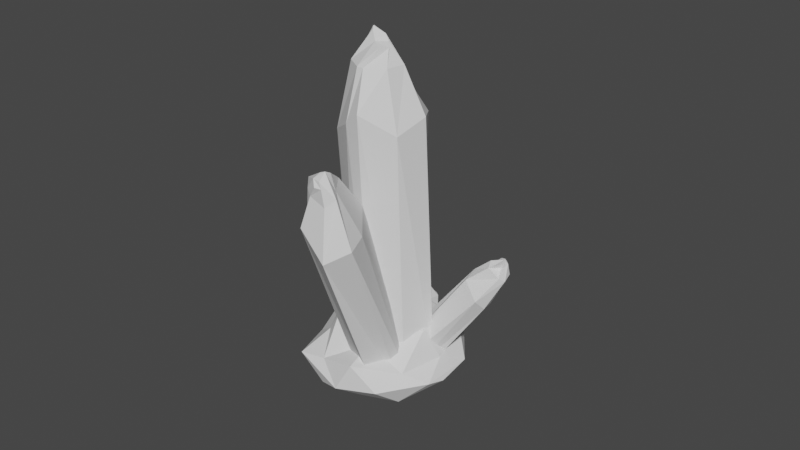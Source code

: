 # Source: crystal.blend  (saved by Blender 2.90.8; exported with 4.5.12 LTS)
import bpy
from mathutils import Matrix  # noqa: F401  (used for matrix-valued properties, if any)

bpy.ops.wm.read_factory_settings(use_empty=True)
scene = bpy.context.scene
scene.name = 'Scene'

# ---- collections
col_collection = bpy.data.collections.new('Collection'); scene.collection.children.link(col_collection)

# ---- world
world_world = bpy.data.worlds.new('World'); scene.world = world_world
world_world.use_nodes = True; world_world.node_tree.nodes.clear()
_N = world_world.node_tree.nodes; _L = world_world.node_tree.links
n0 = _N.new('ShaderNodeOutputWorld'); n0.name = 'World Output'; n0.location = (300, 300)
n1 = _N.new('ShaderNodeBackground'); n1.name = 'Background'; n1.location = (10, 300)
n1.inputs[0].default_value = (0.05088, 0.05088, 0.05088, 1.0)
_L.new(n1.outputs[0], n0.inputs[0])
n0.is_active_output = True
world_world.color = (0.05088, 0.05088, 0.05088)
world_world.use_sun_shadow = False
world_world.sun_shadow_jitter_overblur = 0.0

# ---- meshes
me_icosphere_001 = bpy.data.meshes.new('Icosphere.001')
me_icosphere_001.from_pydata([(0.003787, 0.0, -0.8947), (0.6614, -0.5272, -0.6194), (-0.2764, -0.8506, -0.4472), (-0.81, -0.03255, -0.7111), (-0.2764, 0.8506, -0.4472), (0.6645, 0.4748, -0.5952), (0.2386, -0.8913, 0.6873), (-0.5715, -0.4213, 0.6172), (-0.7236, 0.5257, 0.4472), (0.2758, 0.8575, 0.3475), (0.8169, 0.03734, 0.3556), (-0.01462, -0.009933, 0.6993), (-0.1625, -0.5, -0.8507), (0.4319, -0.2244, -0.859), (0.2629, -0.7633, -0.4499), (0.9765, -0.08463, -0.1499), (0.4253, 0.309, -0.8507), (-0.5243, 0.0, -0.9852), (-0.7022, -0.4625, -0.2051), (-0.1677, 0.5, -0.8214), (-0.6094, 0.5433, -0.3995), (0.2748, 0.7603, -0.4308), (0.9511, -0.309, 0.0), (0.94, 0.3614, -0.04727), (0.05397, -0.9608, -0.1762), (0.5878, -0.8428, 0.03247), (-0.9274, -0.2297, -0.03235), (-0.635, -0.847, 0.2544), (-0.7294, 0.7945, 0.2907), (-0.8883, 0.2802, -0.417), (0.5821, 0.7785, 0.03325), (0.03704, 1.018, -0.2305), (0.679, -0.4821, 0.3158), (-0.279, -0.8195, 0.3536), (-0.753, 0.04827, 1.148), (-0.3557, 0.7863, 0.607), (0.6645, 0.5588, 0.8118), (0.1625, -0.5, 0.8507), (0.6219, -0.04272, 1.203), (-0.4605, -0.3553, 1.296), (-0.3485, 0.2792, 0.6145), (0.1647, 0.5456, 1.172)], [], [(0, 13, 12), (1, 13, 15), (0, 12, 17), (0, 17, 19), (0, 19, 16), (1, 15, 22), (2, 14, 24), (3, 18, 26), (4, 20, 28), (5, 21, 30), (1, 22, 25), (2, 24, 27), (3, 26, 29), (4, 28, 31), (5, 30, 23), (6, 32, 37), (7, 33, 39), (8, 34, 40), (9, 35, 41), (10, 36, 38), (38, 41, 11), (38, 36, 41), (36, 9, 41), (41, 40, 11), (41, 35, 40), (35, 8, 40), (40, 39, 11), (40, 34, 39), (34, 7, 39), (39, 37, 11), (39, 33, 37), (33, 6, 37), (37, 38, 11), (37, 32, 38), (32, 10, 38), (23, 36, 10), (23, 30, 36), (30, 9, 36), (31, 35, 9), (31, 28, 35), (28, 8, 35), (29, 34, 8), (29, 26, 34), (26, 7, 34), (27, 33, 7), (27, 24, 33), (24, 6, 33), (25, 32, 6), (25, 22, 32), (22, 10, 32), (30, 31, 9), (30, 21, 31), (21, 4, 31), (28, 29, 8), (28, 20, 29), (20, 3, 29), (26, 27, 7), (26, 18, 27), (18, 2, 27), (24, 25, 6), (24, 14, 25), (14, 1, 25), (22, 23, 10), (22, 15, 23), (15, 5, 23), (16, 21, 5), (16, 19, 21), (19, 4, 21), (19, 20, 4), (19, 17, 20), (17, 3, 20), (17, 18, 3), (17, 12, 18), (12, 2, 18), (15, 16, 5), (15, 13, 16), (13, 0, 16), (12, 14, 2), (12, 13, 14), (13, 1, 14)])
_uv = me_icosphere_001.uv_layers.new(name='UVMap')
_uv.uv.foreach_set('vector', [0.8182, 0.0, 0.7727, 0.07873, 0.8636, 0.07873, 0.7273, 0.1575, 0.6818, 0.07873, 0.6364, 0.1575, 0.09091, 0.0, 0.04545, 0.07873, 0.1364, 0.07873, 0.2727, 0.0, 0.2273, 0.07873, 0.3182, 0.07873, 0.4545, 0.0, 0.4091, 0.07873, 0.5, 0.07873, 0.7273, 0.1575, 0.6364, 0.1575, 0.6818, 0.2362, 0.9091, 0.1575, 0.8182, 0.1575, 0.8636, 0.2362, 0.1818, 0.1575, 0.09091, 0.1575, 0.1364, 0.2362, 0.3636, 0.1575, 0.2727, 0.1575, 0.3182, 0.2362, 0.5455, 0.1575, 0.4545, 0.1575, 0.5, 0.2362, 0.7273, 0.1575, 0.6818, 0.2362, 0.7727, 0.2362, 0.9091, 0.1575, 0.8636, 0.2362, 0.9545, 0.2362, 0.1818, 0.1575, 0.1364, 0.2362, 0.2273, 0.2362, 0.3636, 0.1575, 0.3182, 0.2362, 0.4091, 0.2362, 0.5455, 0.1575, 0.5, 0.2362, 0.5909, 0.2362, 0.8182, 0.3149, 0.7273, 0.3149, 0.7727, 0.3937, 1.0, 0.3149, 0.9091, 0.3149, 0.9545, 0.3937, 0.2727, 0.3149, 0.1818, 0.3149, 0.2273, 0.3937, 0.4545, 0.3149, 0.3636, 0.3149, 0.4091, 0.3937, 0.6364, 0.3149, 0.5455, 0.3149, 0.5909, 0.3937, 0.5909, 0.3937, 0.5, 0.3937, 0.5455, 0.4724, 0.5909, 0.3937, 0.5455, 0.3149, 0.5, 0.3937, 0.5455, 0.3149, 0.4545, 0.3149, 0.5, 0.3937, 0.4091, 0.3937, 0.3182, 0.3937, 0.3636, 0.4724, 0.4091, 0.3937, 0.3636, 0.3149, 0.3182, 0.3937, 0.3636, 0.3149, 0.2727, 0.3149, 0.3182, 0.3937, 0.2273, 0.3937, 0.1364, 0.3937, 0.1818, 0.4724, 0.2273, 0.3937, 0.1818, 0.3149, 0.1364, 0.3937, 0.1818, 0.3149, 0.09091, 0.3149, 0.1364, 0.3937, 0.9545, 0.3937, 0.8636, 0.3937, 0.9091, 0.4724, 0.9545, 0.3937, 0.9091, 0.3149, 0.8636, 0.3937, 0.9091, 0.3149, 0.8182, 0.3149, 0.8636, 0.3937, 0.7727, 0.3937, 0.6818, 0.3937, 0.7273, 0.4724, 0.7727, 0.3937, 0.7273, 0.3149, 0.6818, 0.3937, 0.7273, 0.3149, 0.6364, 0.3149, 0.6818, 0.3937, 0.5909, 0.2362, 0.5455, 0.3149, 0.6364, 0.3149, 0.5909, 0.2362, 0.5, 0.2362, 0.5455, 0.3149, 0.5, 0.2362, 0.4545, 0.3149, 0.5455, 0.3149, 0.4091, 0.2362, 0.3636, 0.3149, 0.4545, 0.3149, 0.4091, 0.2362, 0.3182, 0.2362, 0.3636, 0.3149, 0.3182, 0.2362, 0.2727, 0.3149, 0.3636, 0.3149, 0.2273, 0.2362, 0.1818, 0.3149, 0.2727, 0.3149, 0.2273, 0.2362, 0.1364, 0.2362, 0.1818, 0.3149, 0.1364, 0.2362, 0.09091, 0.3149, 0.1818, 0.3149, 0.9545, 0.2362, 0.9091, 0.3149, 1.0, 0.3149, 0.9545, 0.2362, 0.8636, 0.2362, 0.9091, 0.3149, 0.8636, 0.2362, 0.8182, 0.3149, 0.9091, 0.3149, 0.7727, 0.2362, 0.7273, 0.3149, 0.8182, 0.3149, 0.7727, 0.2362, 0.6818, 0.2362, 0.7273, 0.3149, 0.6818, 0.2362, 0.6364, 0.3149, 0.7273, 0.3149, 0.5, 0.2362, 0.4091, 0.2362, 0.4545, 0.3149, 0.5, 0.2362, 0.4545, 0.1575, 0.4091, 0.2362, 0.4545, 0.1575, 0.3636, 0.1575, 0.4091, 0.2362, 0.3182, 0.2362, 0.2273, 0.2362, 0.2727, 0.3149, 0.3182, 0.2362, 0.2727, 0.1575, 0.2273, 0.2362, 0.2727, 0.1575, 0.1818, 0.1575, 0.2273, 0.2362, 0.1364, 0.2362, 0.04545, 0.2362, 0.09091, 0.3149, 0.1364, 0.2362, 0.09091, 0.1575, 0.04545, 0.2362, 0.09091, 0.1575, 0.0, 0.1575, 0.04545, 0.2362, 0.8636, 0.2362, 0.7727, 0.2362, 0.8182, 0.3149, 0.8636, 0.2362, 0.8182, 0.1575, 0.7727, 0.2362, 0.8182, 0.1575, 0.7273, 0.1575, 0.7727, 0.2362, 0.6818, 0.2362, 0.5909, 0.2362, 0.6364, 0.3149, 0.6818, 0.2362, 0.6364, 0.1575, 0.5909, 0.2362, 0.6364, 0.1575, 0.5455, 0.1575, 0.5909, 0.2362, 0.5, 0.07873, 0.4545, 0.1575, 0.5455, 0.1575, 0.5, 0.07873, 0.4091, 0.07873, 0.4545, 0.1575, 0.4091, 0.07873, 0.3636, 0.1575, 0.4545, 0.1575, 0.3182, 0.07873, 0.2727, 0.1575, 0.3636, 0.1575, 0.3182, 0.07873, 0.2273, 0.07873, 0.2727, 0.1575, 0.2273, 0.07873, 0.1818, 0.1575, 0.2727, 0.1575, 0.1364, 0.07873, 0.09091, 0.1575, 0.1818, 0.1575, 0.1364, 0.07873, 0.04545, 0.07873, 0.09091, 0.1575, 0.04545, 0.07873, 0.0, 0.1575, 0.09091, 0.1575, 0.6364, 0.1575, 0.5909, 0.07873, 0.5455, 0.1575, 0.6364, 0.1575, 0.6818, 0.07873, 0.5909, 0.07873, 0.6818, 0.07873, 0.6364, 0.0, 0.5909, 0.07873, 0.8636, 0.07873, 0.8182, 0.1575, 0.9091, 0.1575, 0.8636, 0.07873, 0.7727, 0.07873, 0.8182, 0.1575, 0.7727, 0.07873, 0.7273, 0.1575, 0.8182, 0.1575])
me_icosphere_001.use_remesh_fix_poles = True
me_icosphere_001.use_remesh_preserve_attributes = False
me_icosphere_001.use_mirror_vertex_groups = False
me_icosphere_001.update()
me_cylinder_004 = bpy.data.meshes.new('Cylinder.004')
me_cylinder_004.from_pydata([(0.0, 1.0, -3.0), (-0.0005134, 0.07914, 2.31), (0.7071, 0.7071, -3.0), (0.118, 0.03842, 2.22), (1.285, 0.192, -3.0), (0.2639, -0.129, 2.166), (0.9917, -0.5151, -3.0), (0.1427, -0.3178, 2.18), (0.2846, -0.808, -3.0), (-0.06374, -0.2297, 2.372), (-0.4225, -0.5151, -3.0), (-0.2112, -0.16, 2.583), (-1.0, 9.656e-07, -3.0), (-0.225, -0.04946, 2.471), (-0.7071, 0.7071, -3.0), (-0.233, -0.01651, 2.471), (0.8984, 0.26, 1.229), (0.6049, 0.6825, 1.399), (0.8213, -0.4759, 0.7282), (0.1951, -1.07, 1.335), (-0.1951, -0.9777, 1.115), (-0.9779, -0.4125, 0.7898), (-1.127, 0.3382, 0.7898), (-0.553, 0.9816, 0.4122), (0.4996, 0.02878, 2.125), (0.03112, 0.3472, 2.141), (0.4648, -0.4159, 1.931), (-0.02001, -0.6187, 1.915), (-0.1836, -0.5571, 1.625), (-0.5877, -0.2879, 1.857), (-0.7859, -0.01637, 1.808), (-0.6392, 0.4406, 1.641), (-0.1652, -0.1001, -4.103), (-0.163, -8.237, 27.41), (1.153, -0.8549, -4.85), (0.05651, -8.225, 26.71), (2.217, -1.467, -5.807), (0.2901, -8.496, 25.97), (1.396, -2.649, -7.185), (-0.01431, -8.818, 25.7), (-0.1141, -2.972, -7.512), (-0.378, -8.589, 26.39), (-1.43, -2.248, -6.596), (-0.6313, -8.56, 27.54), (-2.413, -1.162, -5.262), (-0.6498, -8.544, 27.9), (-1.593, 0.01981, -3.884), (-0.6548, -8.482, 27.97), (1.789, -6.836, 20.26), (0.7848, -4.764, 21.19), (1.233, -7.898, 17.59), (-0.1955, -9.076, 18.85), (-0.9539, -8.511, 17.84), (-2.344, -6.854, 17.35), (-2.393, -5.468, 19.0), (-1.324, -4.696, 21.34), (0.7881, -7.818, 24.81), (0.1962, -7.187, 24.75), (0.4636, -8.589, 23.9), (-0.4506, -8.964, 23.49), (-0.7738, -8.918, 23.56), (-1.505, -8.309, 24.31), (-1.786, -7.528, 24.42), (-1.22, -6.986, 25.05), (0.7708, -1.195, -5.592), (-0.1339, -10.67, 12.9), (1.352, -2.002, -7.651), (-0.1851, -10.86, 11.8), (1.094, -2.361, -8.547), (-0.01798, -10.87, 11.14), (0.4926, -3.045, -10.32), (-0.3503, -10.87, 11.16), (-0.6693, -2.619, -9.239), (-0.5825, -10.72, 12.01), (-1.329, -2.064, -7.587), (-0.3846, -10.62, 12.71), (-1.556, -1.142, -5.665), (-0.3239, -10.23, 12.86), (-0.3911, -0.768, -4.509), (-0.08482, -10.32, 12.87), (1.386, -9.829, 5.875), (1.115, -8.781, 7.406), (0.2763, -9.972, 3.956), (-1.123, -9.995, 6.924), (-1.207, -9.356, 6.942), (-1.753, -7.354, 8.609), (-1.29, -7.009, 9.931), (-0.04729, -7.256, 10.17), (0.4705, -10.35, 10.47), (0.1371, -9.984, 11.25), (0.1114, -10.52, 9.438), (-0.7212, -10.44, 10.25), (-1.059, -10.22, 10.97), (-1.485, -9.656, 11.98), (-1.224, -9.214, 12.63), (-0.4475, -9.015, 12.51), (0.6038, -1.655, -6.871), (5.354, -3.5, 7.789), (0.1755, -1.426, -5.851), (5.203, -3.424, 7.713), (-0.1292, -1.025, -4.883), (5.085, -3.268, 7.832), (0.1831, -0.478, -4.897), (5.21, -3.129, 7.813), (0.7067, -0.2529, -5.629), (5.371, -3.258, 7.632), (1.135, -0.4818, -6.648), (5.464, -3.3, 7.396), (1.44, -0.8826, -7.616), (5.374, -3.341, 6.961), (1.143, -1.154, -7.313), (5.118, -3.211, 6.731), (3.794, -2.914, 5.886), (3.687, -3.352, 4.64), (3.762, -2.374, 5.625), (4.565, -2.139, 5.988), (4.613, -2.132, 4.743), (4.754, -2.534, 2.732), (4.749, -3.099, 2.114), (4.513, -3.702, 2.71), (4.679, -3.416, 7.306), (4.725, -3.584, 6.524), (4.817, -2.981, 7.425), (5.139, -2.769, 7.051), (5.263, -2.667, 6.892), (5.493, -2.915, 6.312), (5.463, -3.186, 5.519), (5.255, -3.448, 5.633), (-0.7975, 0.5852, -4.142), (-3.464, -0.3376, 5.769), (-0.3469, -0.02504, -3.481), (-3.295, -0.4279, 5.867), (-0.09886, -0.8847, -3.034), (-3.277, -0.6971, 5.711), (-0.6455, -1.717, -3.59), (-3.464, -0.9103, 5.537), (-1.252, -1.681, -4.274), (-3.596, -0.6677, 5.462), (-1.801, -1.263, -5.113), (-3.734, -0.4856, 5.612), (-2.461, -0.02382, -5.931), (-3.86, -0.2908, 5.877), (-1.503, 0.4283, -5.003), (-3.837, -0.2521, 5.852), (-2.131, -0.5604, 4.694), (-2.123, 0.3995, 4.101), (-2.501, -1.505, 3.926), (-3.422, -2.013, 3.656), (-3.636, -1.86, 2.777), (-3.588, -0.9426, 1.696), (-3.41, -0.002754, 1.998), (-2.869, 0.7831, 2.513), (-2.866, -0.5345, 5.55), (-3.021, -0.09314, 5.046), (-3.236, -0.9988, 5.105), (-3.614, -1.266, 4.75), (-3.747, -1.214, 4.576), (-3.964, -0.7222, 4.226), (-4.057, -0.108, 4.066), (-3.565, 0.0455, 4.254)], [], [(0, 23, 17), (17, 16, 2), (16, 4, 2), (16, 18, 4), (18, 6, 4), (7, 5, 9), (18, 19, 6), (19, 8, 6), (19, 20, 8), (8, 20, 10), (10, 20, 21), (10, 21, 12), (12, 21, 22), (12, 22, 14), (14, 22, 23), (0, 2, 4, 6, 8, 10, 12, 14), (0, 14, 23), (0, 17, 2), (25, 24, 16, 17), (24, 26, 18, 16), (26, 27, 19, 18), (27, 28, 20, 19), (28, 29, 21, 20), (29, 30, 22, 21), (30, 31, 23, 22), (31, 25, 17, 23), (1, 3, 24, 25), (3, 5, 26, 24), (5, 7, 27, 26), (7, 9, 28, 27), (9, 11, 29, 28), (11, 13, 30, 29), (13, 15, 31, 30), (15, 1, 25, 31), (3, 9, 5), (1, 9, 3), (9, 1, 11), (11, 1, 13), (15, 13, 1), (32, 55, 49), (49, 48, 34), (48, 36, 34), (48, 50, 36), (50, 38, 36), (39, 37, 41), (50, 51, 38), (51, 40, 38), (51, 52, 40), (40, 52, 42), (42, 52, 53), (42, 53, 44), (44, 53, 54), (44, 54, 46), (46, 54, 55), (32, 34, 36, 38, 40, 42, 44, 46), (32, 46, 55), (32, 49, 34), (57, 56, 48, 49), (56, 58, 50, 48), (58, 59, 51, 50), (59, 60, 52, 51), (60, 61, 53, 52), (61, 62, 54, 53), (62, 63, 55, 54), (63, 57, 49, 55), (33, 35, 56, 57), (35, 37, 58, 56), (37, 39, 59, 58), (39, 41, 60, 59), (41, 43, 61, 60), (43, 45, 62, 61), (45, 47, 63, 62), (47, 33, 57, 63), (35, 41, 37), (33, 41, 35), (41, 33, 43), (43, 33, 45), (47, 45, 33), (64, 87, 81), (81, 80, 66), (80, 68, 66), (80, 82, 68), (82, 70, 68), (71, 69, 73), (82, 83, 70), (83, 72, 70), (83, 84, 72), (72, 84, 74), (74, 84, 85), (74, 85, 76), (76, 85, 86), (76, 86, 78), (78, 86, 87), (64, 66, 68, 70, 72, 74, 76, 78), (64, 78, 87), (64, 81, 66), (89, 88, 80, 81), (88, 90, 82, 80), (90, 91, 83, 82), (91, 92, 84, 83), (92, 93, 85, 84), (93, 94, 86, 85), (94, 95, 87, 86), (95, 89, 81, 87), (65, 67, 88, 89), (67, 69, 90, 88), (69, 71, 91, 90), (71, 73, 92, 91), (73, 75, 93, 92), (75, 77, 94, 93), (77, 79, 95, 94), (79, 65, 89, 95), (67, 73, 69), (65, 73, 67), (73, 65, 75), (75, 65, 77), (79, 77, 65), (96, 119, 113), (113, 112, 98), (112, 100, 98), (112, 114, 100), (114, 102, 100), (103, 101, 105), (114, 115, 102), (115, 104, 102), (115, 116, 104), (104, 116, 106), (106, 116, 117), (106, 117, 108), (108, 117, 118), (108, 118, 110), (110, 118, 119), (96, 98, 100, 102, 104, 106, 108, 110), (96, 110, 119), (96, 113, 98), (121, 120, 112, 113), (120, 122, 114, 112), (122, 123, 115, 114), (123, 124, 116, 115), (124, 125, 117, 116), (125, 126, 118, 117), (126, 127, 119, 118), (127, 121, 113, 119), (97, 99, 120, 121), (99, 101, 122, 120), (101, 103, 123, 122), (103, 105, 124, 123), (105, 107, 125, 124), (107, 109, 126, 125), (109, 111, 127, 126), (111, 97, 121, 127), (99, 105, 101), (97, 105, 99), (105, 97, 107), (107, 97, 109), (111, 109, 97), (128, 151, 145), (145, 144, 130), (144, 132, 130), (144, 146, 132), (146, 134, 132), (135, 133, 137), (146, 147, 134), (147, 136, 134), (147, 148, 136), (136, 148, 138), (138, 148, 149), (138, 149, 140), (140, 149, 150), (140, 150, 142), (142, 150, 151), (128, 130, 132, 134, 136, 138, 140, 142), (128, 142, 151), (128, 145, 130), (153, 152, 144, 145), (152, 154, 146, 144), (154, 155, 147, 146), (155, 156, 148, 147), (156, 157, 149, 148), (157, 158, 150, 149), (158, 159, 151, 150), (159, 153, 145, 151), (129, 131, 152, 153), (131, 133, 154, 152), (133, 135, 155, 154), (135, 137, 156, 155), (137, 139, 157, 156), (139, 141, 158, 157), (141, 143, 159, 158), (143, 129, 153, 159), (131, 137, 133), (129, 137, 131), (137, 129, 139), (139, 129, 141), (143, 141, 129)])
_uv = me_cylinder_004.uv_layers.new(name='UVMap')
_uv.uv.foreach_set('vector', [0.75, 0.49, 0.1167, 0.4496, 0.3833, 0.4496, 0.3833, 0.4496, 0.4854, 0.2968, 0.875, 0.5, 0.4854, 0.2968, 0.99, 0.25, 0.875, 0.5, 0.4854, 0.2968, 0.4496, 0.1167, 0.75, 0.5, 0.4496, 0.1167, 0.9197, 0.08029, 0.75, 0.5, 0.237, 0.2119, 0.272, 0.2353, 0.263, 0.2119, 0.4496, 0.1167, 0.2968, 0.01461, 0.625, 0.5, 0.2968, 0.01461, 0.75, 0.01, 0.625, 0.5, 0.2968, 0.01461, 0.2032, 0.01461, 0.5, 0.5, 0.5, 0.5, 0.2032, 0.01461, 0.5803, 0.08029, 0.5803, 0.08029, 0.2032, 0.01461, 0.05045, 0.1167, 0.375, 0.5, 0.05045, 0.1167, 0.51, 0.25, 0.51, 0.25, 0.05045, 0.1167, 0.01461, 0.2968, 0.25, 0.5, 0.01461, 0.2968, 0.5803, 0.4197, 0.5803, 0.4197, 0.01461, 0.2968, 0.1167, 0.4496, 0.75, 0.49, 0.9197, 0.4197, 0.99, 0.25, 0.9197, 0.08029, 0.75, 0.01, 0.5803, 0.08029, 0.51, 0.25, 0.5803, 0.4197, 0.75, 0.49, 0.125, 0.5, 0.1167, 0.4496, 1.0, 0.5, 0.3833, 0.4496, 0.9197, 0.4197, 0.335, 0.3592, 0.3894, 0.2777, 0.4854, 0.2968, 0.3833, 0.4496, 0.3894, 0.2777, 0.3682, 0.171, 0.4496, 0.1167, 0.4854, 0.2968, 0.3682, 0.171, 0.2694, 0.105, 0.2968, 0.01461, 0.4496, 0.1167, 0.2694, 0.105, 0.2306, 0.105, 0.2032, 0.01461, 0.2968, 0.01461, 0.2306, 0.105, 0.1318, 0.171, 0.05045, 0.1167, 0.2032, 0.01461, 0.1318, 0.171, 0.1106, 0.2777, 0.01461, 0.2968, 0.05045, 0.1167, 0.1106, 0.2777, 0.165, 0.3592, 0.1167, 0.4496, 0.01461, 0.2968, 0.165, 0.3592, 0.335, 0.3592, 0.3833, 0.4496, 0.1167, 0.4496, 0.2779, 0.2523, 0.276, 0.2552, 0.3894, 0.2777, 0.335, 0.3592, 0.276, 0.2552, 0.272, 0.2353, 0.3682, 0.171, 0.3894, 0.2777, 0.272, 0.2353, 0.237, 0.2119, 0.2694, 0.105, 0.3682, 0.171, 0.237, 0.2119, 0.263, 0.2119, 0.2306, 0.105, 0.2694, 0.105, 0.263, 0.2119, 0.228, 0.2353, 0.1318, 0.171, 0.2306, 0.105, 0.228, 0.2353, 0.224, 0.2552, 0.1106, 0.2777, 0.1318, 0.171, 0.224, 0.2552, 0.2221, 0.2523, 0.165, 0.3592, 0.1106, 0.2777, 0.2221, 0.2523, 0.2779, 0.2523, 0.335, 0.3592, 0.165, 0.3592, 0.276, 0.2552, 0.263, 0.2119, 0.272, 0.2353, 0.2779, 0.2523, 0.263, 0.2119, 0.276, 0.2552, 0.263, 0.2119, 0.2779, 0.2523, 0.228, 0.2353, 0.228, 0.2353, 0.2779, 0.2523, 0.224, 0.2552, 0.2221, 0.2523, 0.224, 0.2552, 0.2779, 0.2523, 0.75, 0.49, 0.1167, 0.4496, 0.3833, 0.4496, 0.3833, 0.4496, 0.4854, 0.2968, 0.875, 0.5, 0.4854, 0.2968, 0.99, 0.25, 0.875, 0.5, 0.4854, 0.2968, 0.4496, 0.1167, 0.75, 0.5, 0.4496, 0.1167, 0.9197, 0.08029, 0.75, 0.5, 0.237, 0.2119, 0.272, 0.2353, 0.263, 0.2119, 0.4496, 0.1167, 0.2968, 0.01461, 0.625, 0.5, 0.2968, 0.01461, 0.75, 0.01, 0.625, 0.5, 0.2968, 0.01461, 0.2032, 0.01461, 0.5, 0.5, 0.5, 0.5, 0.2032, 0.01461, 0.5803, 0.08029, 0.5803, 0.08029, 0.2032, 0.01461, 0.05045, 0.1167, 0.375, 0.5, 0.05045, 0.1167, 0.51, 0.25, 0.51, 0.25, 0.05045, 0.1167, 0.01461, 0.2968, 0.25, 0.5, 0.01461, 0.2968, 0.5803, 0.4197, 0.5803, 0.4197, 0.01461, 0.2968, 0.1167, 0.4496, 0.75, 0.49, 0.9197, 0.4197, 0.99, 0.25, 0.9197, 0.08029, 0.75, 0.01, 0.5803, 0.08029, 0.51, 0.25, 0.5803, 0.4197, 0.75, 0.49, 0.125, 0.5, 0.1167, 0.4496, 1.0, 0.5, 0.3833, 0.4496, 0.9197, 0.4197, 0.335, 0.3592, 0.3894, 0.2777, 0.4854, 0.2968, 0.3833, 0.4496, 0.3894, 0.2777, 0.3682, 0.171, 0.4496, 0.1167, 0.4854, 0.2968, 0.3682, 0.171, 0.2694, 0.105, 0.2968, 0.01461, 0.4496, 0.1167, 0.2694, 0.105, 0.2306, 0.105, 0.2032, 0.01461, 0.2968, 0.01461, 0.2306, 0.105, 0.1318, 0.171, 0.05045, 0.1167, 0.2032, 0.01461, 0.1318, 0.171, 0.1106, 0.2777, 0.01461, 0.2968, 0.05045, 0.1167, 0.1106, 0.2777, 0.165, 0.3592, 0.1167, 0.4496, 0.01461, 0.2968, 0.165, 0.3592, 0.335, 0.3592, 0.3833, 0.4496, 0.1167, 0.4496, 0.2779, 0.2523, 0.276, 0.2552, 0.3894, 0.2777, 0.335, 0.3592, 0.276, 0.2552, 0.272, 0.2353, 0.3682, 0.171, 0.3894, 0.2777, 0.272, 0.2353, 0.237, 0.2119, 0.2694, 0.105, 0.3682, 0.171, 0.237, 0.2119, 0.263, 0.2119, 0.2306, 0.105, 0.2694, 0.105, 0.263, 0.2119, 0.228, 0.2353, 0.1318, 0.171, 0.2306, 0.105, 0.228, 0.2353, 0.224, 0.2552, 0.1106, 0.2777, 0.1318, 0.171, 0.224, 0.2552, 0.2221, 0.2523, 0.165, 0.3592, 0.1106, 0.2777, 0.2221, 0.2523, 0.2779, 0.2523, 0.335, 0.3592, 0.165, 0.3592, 0.276, 0.2552, 0.263, 0.2119, 0.272, 0.2353, 0.2779, 0.2523, 0.263, 0.2119, 0.276, 0.2552, 0.263, 0.2119, 0.2779, 0.2523, 0.228, 0.2353, 0.228, 0.2353, 0.2779, 0.2523, 0.224, 0.2552, 0.2221, 0.2523, 0.224, 0.2552, 0.2779, 0.2523, 0.75, 0.49, 0.1167, 0.4496, 0.3833, 0.4496, 0.3833, 0.4496, 0.4854, 0.2968, 0.875, 0.5, 0.4854, 0.2968, 0.99, 0.25, 0.875, 0.5, 0.4854, 0.2968, 0.4496, 0.1167, 0.75, 0.5, 0.4496, 0.1167, 0.9197, 0.08029, 0.75, 0.5, 0.237, 0.2119, 0.272, 0.2353, 0.263, 0.2119, 0.4496, 0.1167, 0.2968, 0.01461, 0.625, 0.5, 0.2968, 0.01461, 0.75, 0.01, 0.625, 0.5, 0.2968, 0.01461, 0.2032, 0.01461, 0.5, 0.5, 0.5, 0.5, 0.2032, 0.01461, 0.5803, 0.08029, 0.5803, 0.08029, 0.2032, 0.01461, 0.05045, 0.1167, 0.375, 0.5, 0.05045, 0.1167, 0.51, 0.25, 0.51, 0.25, 0.05045, 0.1167, 0.01461, 0.2968, 0.25, 0.5, 0.01461, 0.2968, 0.5803, 0.4197, 0.5803, 0.4197, 0.01461, 0.2968, 0.1167, 0.4496, 0.75, 0.49, 0.9197, 0.4197, 0.99, 0.25, 0.9197, 0.08029, 0.75, 0.01, 0.5803, 0.08029, 0.51, 0.25, 0.5803, 0.4197, 0.75, 0.49, 0.125, 0.5, 0.1167, 0.4496, 1.0, 0.5, 0.3833, 0.4496, 0.9197, 0.4197, 0.335, 0.3592, 0.3894, 0.2777, 0.4854, 0.2968, 0.3833, 0.4496, 0.3894, 0.2777, 0.3682, 0.171, 0.4496, 0.1167, 0.4854, 0.2968, 0.3682, 0.171, 0.2694, 0.105, 0.2968, 0.01461, 0.4496, 0.1167, 0.2694, 0.105, 0.2306, 0.105, 0.2032, 0.01461, 0.2968, 0.01461, 0.2306, 0.105, 0.1318, 0.171, 0.05045, 0.1167, 0.2032, 0.01461, 0.1318, 0.171, 0.1106, 0.2777, 0.01461, 0.2968, 0.05045, 0.1167, 0.1106, 0.2777, 0.165, 0.3592, 0.1167, 0.4496, 0.01461, 0.2968, 0.165, 0.3592, 0.335, 0.3592, 0.3833, 0.4496, 0.1167, 0.4496, 0.2779, 0.2523, 0.276, 0.2552, 0.3894, 0.2777, 0.335, 0.3592, 0.276, 0.2552, 0.272, 0.2353, 0.3682, 0.171, 0.3894, 0.2777, 0.272, 0.2353, 0.237, 0.2119, 0.2694, 0.105, 0.3682, 0.171, 0.237, 0.2119, 0.263, 0.2119, 0.2306, 0.105, 0.2694, 0.105, 0.263, 0.2119, 0.228, 0.2353, 0.1318, 0.171, 0.2306, 0.105, 0.228, 0.2353, 0.224, 0.2552, 0.1106, 0.2777, 0.1318, 0.171, 0.224, 0.2552, 0.2221, 0.2523, 0.165, 0.3592, 0.1106, 0.2777, 0.2221, 0.2523, 0.2779, 0.2523, 0.335, 0.3592, 0.165, 0.3592, 0.276, 0.2552, 0.263, 0.2119, 0.272, 0.2353, 0.2779, 0.2523, 0.263, 0.2119, 0.276, 0.2552, 0.263, 0.2119, 0.2779, 0.2523, 0.228, 0.2353, 0.228, 0.2353, 0.2779, 0.2523, 0.224, 0.2552, 0.2221, 0.2523, 0.224, 0.2552, 0.2779, 0.2523, 0.75, 0.49, 0.1167, 0.4496, 0.3833, 0.4496, 0.3833, 0.4496, 0.4854, 0.2968, 0.875, 0.5, 0.4854, 0.2968, 0.99, 0.25, 0.875, 0.5, 0.4854, 0.2968, 0.4496, 0.1167, 0.75, 0.5, 0.4496, 0.1167, 0.9197, 0.08029, 0.75, 0.5, 0.237, 0.2119, 0.272, 0.2353, 0.263, 0.2119, 0.4496, 0.1167, 0.2968, 0.01461, 0.625, 0.5, 0.2968, 0.01461, 0.75, 0.01, 0.625, 0.5, 0.2968, 0.01461, 0.2032, 0.01461, 0.5, 0.5, 0.5, 0.5, 0.2032, 0.01461, 0.5803, 0.08029, 0.5803, 0.08029, 0.2032, 0.01461, 0.05045, 0.1167, 0.375, 0.5, 0.05045, 0.1167, 0.51, 0.25, 0.51, 0.25, 0.05045, 0.1167, 0.01461, 0.2968, 0.25, 0.5, 0.01461, 0.2968, 0.5803, 0.4197, 0.5803, 0.4197, 0.01461, 0.2968, 0.1167, 0.4496, 0.75, 0.49, 0.9197, 0.4197, 0.99, 0.25, 0.9197, 0.08029, 0.75, 0.01, 0.5803, 0.08029, 0.51, 0.25, 0.5803, 0.4197, 0.75, 0.49, 0.125, 0.5, 0.1167, 0.4496, 1.0, 0.5, 0.3833, 0.4496, 0.9197, 0.4197, 0.335, 0.3592, 0.3894, 0.2777, 0.4854, 0.2968, 0.3833, 0.4496, 0.3894, 0.2777, 0.3682, 0.171, 0.4496, 0.1167, 0.4854, 0.2968, 0.3682, 0.171, 0.2694, 0.105, 0.2968, 0.01461, 0.4496, 0.1167, 0.2694, 0.105, 0.2306, 0.105, 0.2032, 0.01461, 0.2968, 0.01461, 0.2306, 0.105, 0.1318, 0.171, 0.05045, 0.1167, 0.2032, 0.01461, 0.1318, 0.171, 0.1106, 0.2777, 0.01461, 0.2968, 0.05045, 0.1167, 0.1106, 0.2777, 0.165, 0.3592, 0.1167, 0.4496, 0.01461, 0.2968, 0.165, 0.3592, 0.335, 0.3592, 0.3833, 0.4496, 0.1167, 0.4496, 0.2779, 0.2523, 0.276, 0.2552, 0.3894, 0.2777, 0.335, 0.3592, 0.276, 0.2552, 0.272, 0.2353, 0.3682, 0.171, 0.3894, 0.2777, 0.272, 0.2353, 0.237, 0.2119, 0.2694, 0.105, 0.3682, 0.171, 0.237, 0.2119, 0.263, 0.2119, 0.2306, 0.105, 0.2694, 0.105, 0.263, 0.2119, 0.228, 0.2353, 0.1318, 0.171, 0.2306, 0.105, 0.228, 0.2353, 0.224, 0.2552, 0.1106, 0.2777, 0.1318, 0.171, 0.224, 0.2552, 0.2221, 0.2523, 0.165, 0.3592, 0.1106, 0.2777, 0.2221, 0.2523, 0.2779, 0.2523, 0.335, 0.3592, 0.165, 0.3592, 0.276, 0.2552, 0.263, 0.2119, 0.272, 0.2353, 0.2779, 0.2523, 0.263, 0.2119, 0.276, 0.2552, 0.263, 0.2119, 0.2779, 0.2523, 0.228, 0.2353, 0.228, 0.2353, 0.2779, 0.2523, 0.224, 0.2552, 0.2221, 0.2523, 0.224, 0.2552, 0.2779, 0.2523, 0.75, 0.49, 0.1167, 0.4496, 0.3833, 0.4496, 0.3833, 0.4496, 0.4854, 0.2968, 0.875, 0.5, 0.4854, 0.2968, 0.99, 0.25, 0.875, 0.5, 0.4854, 0.2968, 0.4496, 0.1167, 0.75, 0.5, 0.4496, 0.1167, 0.9197, 0.08029, 0.75, 0.5, 0.237, 0.2119, 0.272, 0.2353, 0.263, 0.2119, 0.4496, 0.1167, 0.2968, 0.01461, 0.625, 0.5, 0.2968, 0.01461, 0.75, 0.01, 0.625, 0.5, 0.2968, 0.01461, 0.2032, 0.01461, 0.5, 0.5, 0.5, 0.5, 0.2032, 0.01461, 0.5803, 0.08029, 0.5803, 0.08029, 0.2032, 0.01461, 0.05045, 0.1167, 0.375, 0.5, 0.05045, 0.1167, 0.51, 0.25, 0.51, 0.25, 0.05045, 0.1167, 0.01461, 0.2968, 0.25, 0.5, 0.01461, 0.2968, 0.5803, 0.4197, 0.5803, 0.4197, 0.01461, 0.2968, 0.1167, 0.4496, 0.75, 0.49, 0.9197, 0.4197, 0.99, 0.25, 0.9197, 0.08029, 0.75, 0.01, 0.5803, 0.08029, 0.51, 0.25, 0.5803, 0.4197, 0.75, 0.49, 0.125, 0.5, 0.1167, 0.4496, 1.0, 0.5, 0.3833, 0.4496, 0.9197, 0.4197, 0.335, 0.3592, 0.3894, 0.2777, 0.4854, 0.2968, 0.3833, 0.4496, 0.3894, 0.2777, 0.3682, 0.171, 0.4496, 0.1167, 0.4854, 0.2968, 0.3682, 0.171, 0.2694, 0.105, 0.2968, 0.01461, 0.4496, 0.1167, 0.2694, 0.105, 0.2306, 0.105, 0.2032, 0.01461, 0.2968, 0.01461, 0.2306, 0.105, 0.1318, 0.171, 0.05045, 0.1167, 0.2032, 0.01461, 0.1318, 0.171, 0.1106, 0.2777, 0.01461, 0.2968, 0.05045, 0.1167, 0.1106, 0.2777, 0.165, 0.3592, 0.1167, 0.4496, 0.01461, 0.2968, 0.165, 0.3592, 0.335, 0.3592, 0.3833, 0.4496, 0.1167, 0.4496, 0.2779, 0.2523, 0.276, 0.2552, 0.3894, 0.2777, 0.335, 0.3592, 0.276, 0.2552, 0.272, 0.2353, 0.3682, 0.171, 0.3894, 0.2777, 0.272, 0.2353, 0.237, 0.2119, 0.2694, 0.105, 0.3682, 0.171, 0.237, 0.2119, 0.263, 0.2119, 0.2306, 0.105, 0.2694, 0.105, 0.263, 0.2119, 0.228, 0.2353, 0.1318, 0.171, 0.2306, 0.105, 0.228, 0.2353, 0.224, 0.2552, 0.1106, 0.2777, 0.1318, 0.171, 0.224, 0.2552, 0.2221, 0.2523, 0.165, 0.3592, 0.1106, 0.2777, 0.2221, 0.2523, 0.2779, 0.2523, 0.335, 0.3592, 0.165, 0.3592, 0.276, 0.2552, 0.263, 0.2119, 0.272, 0.2353, 0.2779, 0.2523, 0.263, 0.2119, 0.276, 0.2552, 0.263, 0.2119, 0.2779, 0.2523, 0.228, 0.2353, 0.228, 0.2353, 0.2779, 0.2523, 0.224, 0.2552, 0.2221, 0.2523, 0.224, 0.2552, 0.2779, 0.2523])
me_cylinder_004.use_remesh_fix_poles = True
me_cylinder_004.use_remesh_preserve_attributes = False
me_cylinder_004.use_mirror_vertex_groups = False
me_cylinder_004.update()

# ---- objects
ob_icosphere = bpy.data.objects.new('Icosphere', me_icosphere_001)
ob_cylinder_003 = bpy.data.objects.new('Cylinder.003', me_cylinder_004)

# ---- transforms, parenting, visibility, modifiers, constraints
ob_icosphere.location = (0.04648, 0.0, 0.536)
ob_icosphere.scale = (1.062, 1.177, 0.4471)
ob_icosphere.lineart.crease_threshold = 0.0
ob_cylinder_003.location = (0.0, 0.6918, 0.903)
ob_cylinder_003.rotation_euler = (-0.4647, -0.01462, 0.1648)
ob_cylinder_003.scale = (0.289, 0.289, 0.1214)
ob_cylinder_003.lineart.crease_threshold = 0.0

# ---- collection membership
col_collection.objects.link(ob_icosphere)
col_collection.objects.link(ob_cylinder_003)

# ---- scene / render settings (as saved in the file)
scene.frame_start = 1; scene.frame_end = 250; scene.frame_set(1)
scene.render.engine = 'BLENDER_EEVEE_NEXT'
scene.cycles.use_denoising = False
scene.cycles.samples = 128
scene.cycles.sampling_pattern = 'TABULATED_SOBOL'
scene.cycles.use_adaptive_sampling = False
scene.cycles.use_light_tree = False
scene.view_settings.view_transform = 'Filmic'
bpy.context.view_layer.update()

# ---- added for rendering (the .blend has no active camera and no usable light): camera, sun
cam_auto = bpy.data.cameras.new('AutoCamera')
cam_auto.lens = 50.0
cam_auto.sensor_width = 36.0
cam_auto.clip_end = 1000.0
ob_auto_camera = bpy.data.objects.new('AutoCamera', cam_auto)
scene.collection.objects.link(ob_auto_camera)
ob_auto_camera.location = (8.3999, -9.76785, 8.97316)
ob_auto_camera.rotation_euler = (1.09748, -7.21219e-08, 0.694738)
scene.camera = ob_auto_camera
light_auto_sun = bpy.data.lights.new('AutoSun', 'SUN')
light_auto_sun.energy = 3.0
light_auto_sun.angle = 0.0523599
ob_auto_sun = bpy.data.objects.new('AutoSun', light_auto_sun)
scene.collection.objects.link(ob_auto_sun)
ob_auto_sun.rotation_euler = (0.872665, 0.174533, 0.523599)
bpy.context.view_layer.update()

